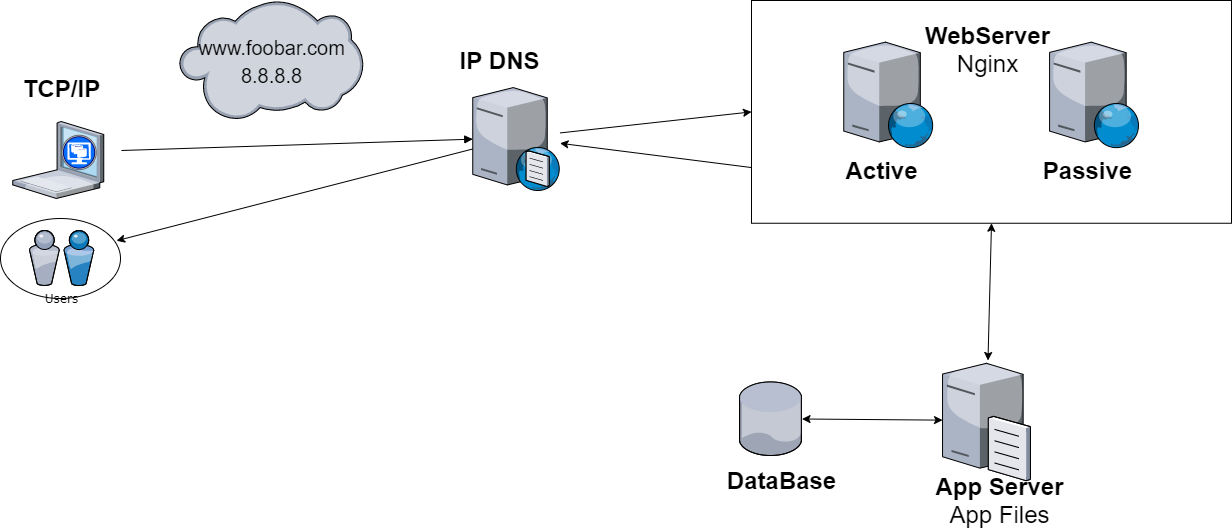

The diagram above was exported from draw.io. Its source (the exported page's mxGraphModel, read from the mxfile embedded in the PNG):
<mxGraphModel dx="2234" dy="2190" grid="1" gridSize="10" guides="1" tooltips="1" connect="1" arrows="1" fold="1" page="1" pageScale="1" pageWidth="1100" pageHeight="850" background="#ffffff" math="0" shadow="0">
  <root>
    <mxCell id="0" />
    <mxCell id="1" parent="0" />
    <mxCell id="A9h4LGuThxsKeohUfBZq-31" value="" style="rounded=0;whiteSpace=wrap;html=1;" vertex="1" parent="1">
      <mxGeometry x="1301" y="-730" width="480" height="222.75" as="geometry" />
    </mxCell>
    <mxCell id="A9h4LGuThxsKeohUfBZq-22" value="" style="ellipse;whiteSpace=wrap;html=1;" vertex="1" parent="1">
      <mxGeometry x="550" y="-512" width="120" height="80" as="geometry" />
    </mxCell>
    <mxCell id="A9h4LGuThxsKeohUfBZq-1" value="Users" style="verticalLabelPosition=bottom;aspect=fixed;html=1;verticalAlign=top;strokeColor=none;shape=mxgraph.citrix.users;rounded=0;shadow=0;comic=0;fontFamily=Verdana;" vertex="1" parent="1">
      <mxGeometry x="578.75" y="-500" width="64.5" height="55" as="geometry" />
    </mxCell>
    <mxCell id="A9h4LGuThxsKeohUfBZq-3" value="" style="verticalLabelPosition=bottom;aspect=fixed;html=1;verticalAlign=top;strokeColor=none;align=center;outlineConnect=0;shape=mxgraph.citrix.xenclient;" vertex="1" parent="1">
      <mxGeometry x="562.25" y="-609" width="91" height="77" as="geometry" />
    </mxCell>
    <mxCell id="A9h4LGuThxsKeohUfBZq-4" value="Synchronization" style="rounded=0;html=1;labelBackgroundColor=none;startArrow=none;startFill=0;endArrow=block;endFill=1;strokeWidth=1;fontFamily=Verdana;fontSize=12;noLabel=1;fontColor=none;" edge="1" parent="1" target="A9h4LGuThxsKeohUfBZq-11">
      <mxGeometry x="-0.3348" y="21" relative="1" as="geometry">
        <mxPoint as="offset" />
        <mxPoint x="671" y="-580" as="sourcePoint" />
        <mxPoint x="1120.75" y="-603" as="targetPoint" />
      </mxGeometry>
    </mxCell>
    <mxCell id="A9h4LGuThxsKeohUfBZq-6" value="" style="endArrow=classic;html=1;fontColor=none;" edge="1" parent="1" source="A9h4LGuThxsKeohUfBZq-11">
      <mxGeometry width="50" height="50" relative="1" as="geometry">
        <mxPoint x="1121.7499999999995" y="-575.26" as="sourcePoint" />
        <mxPoint x="666.0263259553067" y="-489.76957465171836" as="targetPoint" />
      </mxGeometry>
    </mxCell>
    <mxCell id="A9h4LGuThxsKeohUfBZq-7" value="TCP/IP" style="text;strokeColor=none;fillColor=none;html=1;fontSize=24;fontStyle=1;verticalAlign=middle;align=center;" vertex="1" parent="1">
      <mxGeometry x="561" y="-662" width="100" height="40" as="geometry" />
    </mxCell>
    <mxCell id="A9h4LGuThxsKeohUfBZq-9" value="" style="verticalLabelPosition=bottom;aspect=fixed;html=1;verticalAlign=top;strokeColor=none;align=center;outlineConnect=0;shape=mxgraph.citrix.web_server;fontColor=none;" vertex="1" parent="1">
      <mxGeometry x="1393.25" y="-688.37" width="89.68" height="105.5" as="geometry" />
    </mxCell>
    <mxCell id="A9h4LGuThxsKeohUfBZq-10" value="" style="verticalLabelPosition=bottom;aspect=fixed;html=1;verticalAlign=top;strokeColor=none;align=center;outlineConnect=0;shape=mxgraph.citrix.cloud;fontColor=none;" vertex="1" parent="1">
      <mxGeometry x="728.75" y="-730" width="183.88" height="120" as="geometry" />
    </mxCell>
    <mxCell id="A9h4LGuThxsKeohUfBZq-11" value="" style="verticalLabelPosition=bottom;aspect=fixed;html=1;verticalAlign=top;strokeColor=none;align=center;outlineConnect=0;shape=mxgraph.citrix.dns_server;fontColor=none;" vertex="1" parent="1">
      <mxGeometry x="1022.25" y="-645.5" width="87.25" height="105.5" as="geometry" />
    </mxCell>
    <mxCell id="A9h4LGuThxsKeohUfBZq-12" value="IP DNS&lt;span style=&quot;color: rgba(0 , 0 , 0 , 0) ; font-family: monospace ; font-size: 0px ; font-weight: 400&quot;&gt;%3CmxGraphModel%3E%3Croot%3E%3CmxCell%20id%3D%220%22%2F%3E%3CmxCell%20id%3D%221%22%20parent%3D%220%22%2F%3E%3CmxCell%20id%3D%222%22%20value%3D%22%22%20style%3D%22endArrow%3Dclassic%3Bhtml%3D1%3BfontColor%3Dnone%3BentryX%3D0.979%3BentryY%3D1.009%3BentryDx%3D0%3BentryDy%3D0%3BentryPerimeter%3D0%3BexitX%3D0.694%3BexitY%3D0.385%3BexitDx%3D0%3BexitDy%3D0%3BexitPerimeter%3D0%3B%22%20edge%3D%221%22%20parent%3D%221%22%3E%3CmxGeometry%20width%3D%2250%22%20height%3D%2250%22%20relative%3D%221%22%20as%3D%22geometry%22%3E%3CmxPoint%20x%3D%221690.1099999999997%22%20y%3D%22180.03999999999996%22%20as%3D%22sourcePoint%22%2F%3E%3CmxPoint%20x%3D%221126.6350000000002%22%20y%3D%22153.29649999999992%22%20as%3D%22targetPoint%22%2F%3E%3C%2FmxGeometry%3E%3C%2FmxCell%3E%3C%2Froot%3E%3C%2FmxGraphModel%3E&lt;/span&gt;" style="text;strokeColor=none;fillColor=none;html=1;fontSize=24;fontStyle=1;verticalAlign=middle;align=center;" vertex="1" parent="1">
      <mxGeometry x="998.75" y="-690" width="100" height="40" as="geometry" />
    </mxCell>
    <mxCell id="A9h4LGuThxsKeohUfBZq-14" value="" style="endArrow=classic;html=1;fontColor=none;entryX=0;entryY=0.5;entryDx=0;entryDy=0;" edge="1" parent="1" source="A9h4LGuThxsKeohUfBZq-11" target="A9h4LGuThxsKeohUfBZq-31">
      <mxGeometry width="50" height="50" relative="1" as="geometry">
        <mxPoint x="1128.75" y="-312" as="sourcePoint" />
        <mxPoint x="1271" y="-586" as="targetPoint" />
      </mxGeometry>
    </mxCell>
    <mxCell id="A9h4LGuThxsKeohUfBZq-16" value="" style="verticalLabelPosition=bottom;aspect=fixed;html=1;verticalAlign=top;strokeColor=none;align=center;outlineConnect=0;shape=mxgraph.citrix.file_server;fontColor=none;" vertex="1" parent="1">
      <mxGeometry x="1492.03" y="-370" width="87.84" height="120" as="geometry" />
    </mxCell>
    <mxCell id="A9h4LGuThxsKeohUfBZq-17" value="App Server&lt;span style=&quot;font-weight: normal&quot;&gt;&lt;br&gt;App Files&lt;/span&gt;" style="text;strokeColor=none;fillColor=none;html=1;fontSize=24;fontStyle=1;verticalAlign=middle;align=center;" vertex="1" parent="1">
      <mxGeometry x="1499.03" y="-250" width="100" height="40" as="geometry" />
    </mxCell>
    <mxCell id="A9h4LGuThxsKeohUfBZq-18" value="" style="verticalLabelPosition=bottom;aspect=fixed;html=1;verticalAlign=top;strokeColor=none;align=center;outlineConnect=0;shape=mxgraph.citrix.database;fontColor=none;" vertex="1" parent="1">
      <mxGeometry x="1289.03" y="-348.53" width="62.5" height="73.53" as="geometry" />
    </mxCell>
    <mxCell id="A9h4LGuThxsKeohUfBZq-19" value="" style="endArrow=classic;startArrow=classic;html=1;fontColor=none;" edge="1" parent="1" source="A9h4LGuThxsKeohUfBZq-18" target="A9h4LGuThxsKeohUfBZq-16">
      <mxGeometry width="50" height="50" relative="1" as="geometry">
        <mxPoint x="1389.03" y="-302" as="sourcePoint" />
        <mxPoint x="1439.03" y="-352" as="targetPoint" />
      </mxGeometry>
    </mxCell>
    <mxCell id="A9h4LGuThxsKeohUfBZq-21" value="DataBase" style="text;strokeColor=none;fillColor=none;html=1;fontSize=24;fontStyle=1;verticalAlign=middle;align=center;" vertex="1" parent="1">
      <mxGeometry x="1281.28" y="-270" width="100" height="40" as="geometry" />
    </mxCell>
    <mxCell id="A9h4LGuThxsKeohUfBZq-23" value="WebServer&lt;br&gt;&lt;span style=&quot;font-weight: normal&quot;&gt;Nginx&lt;/span&gt;" style="text;strokeColor=none;fillColor=none;html=1;fontSize=24;fontStyle=1;verticalAlign=middle;align=center;" vertex="1" parent="1">
      <mxGeometry x="1487.1799999999998" y="-701.12" width="100" height="40" as="geometry" />
    </mxCell>
    <mxCell id="A9h4LGuThxsKeohUfBZq-24" value="" style="verticalLabelPosition=bottom;aspect=fixed;html=1;verticalAlign=top;strokeColor=none;align=center;outlineConnect=0;shape=mxgraph.citrix.web_server;fontColor=none;" vertex="1" parent="1">
      <mxGeometry x="1599.08" y="-688.37" width="89.68" height="105.5" as="geometry" />
    </mxCell>
    <mxCell id="A9h4LGuThxsKeohUfBZq-30" value="&lt;span style=&quot;font-weight: normal&quot;&gt;&lt;font style=&quot;font-size: 20px&quot;&gt;www.foobar.com&lt;br&gt;8.8.8.8&lt;br&gt;&lt;/font&gt;&lt;/span&gt;" style="text;strokeColor=none;fillColor=none;html=1;fontSize=24;fontStyle=1;verticalAlign=middle;align=center;" vertex="1" parent="1">
      <mxGeometry x="771" y="-702.25" width="100" height="64.5" as="geometry" />
    </mxCell>
    <mxCell id="A9h4LGuThxsKeohUfBZq-39" value="" style="endArrow=classic;startArrow=classic;html=1;entryX=0.5;entryY=1;entryDx=0;entryDy=0;" edge="1" parent="1" source="A9h4LGuThxsKeohUfBZq-16" target="A9h4LGuThxsKeohUfBZq-31">
      <mxGeometry width="50" height="50" relative="1" as="geometry">
        <mxPoint x="1431" y="-450" as="sourcePoint" />
        <mxPoint x="1481" y="-500" as="targetPoint" />
      </mxGeometry>
    </mxCell>
    <mxCell id="A9h4LGuThxsKeohUfBZq-41" value="Active" style="text;strokeColor=none;fillColor=none;html=1;fontSize=24;fontStyle=1;verticalAlign=middle;align=center;" vertex="1" parent="1">
      <mxGeometry x="1381.28" y="-580" width="100" height="40" as="geometry" />
    </mxCell>
    <mxCell id="A9h4LGuThxsKeohUfBZq-42" value="Passive" style="text;strokeColor=none;fillColor=none;html=1;fontSize=24;fontStyle=1;verticalAlign=middle;align=center;" vertex="1" parent="1">
      <mxGeometry x="1587.18" y="-580" width="100" height="40" as="geometry" />
    </mxCell>
    <mxCell id="A9h4LGuThxsKeohUfBZq-43" value="" style="endArrow=classic;html=1;exitX=0;exitY=0.75;exitDx=0;exitDy=0;" edge="1" parent="1" source="A9h4LGuThxsKeohUfBZq-31" target="A9h4LGuThxsKeohUfBZq-11">
      <mxGeometry width="50" height="50" relative="1" as="geometry">
        <mxPoint x="1231" y="-530" as="sourcePoint" />
        <mxPoint x="1281" y="-580" as="targetPoint" />
      </mxGeometry>
    </mxCell>
  </root>
</mxGraphModel>